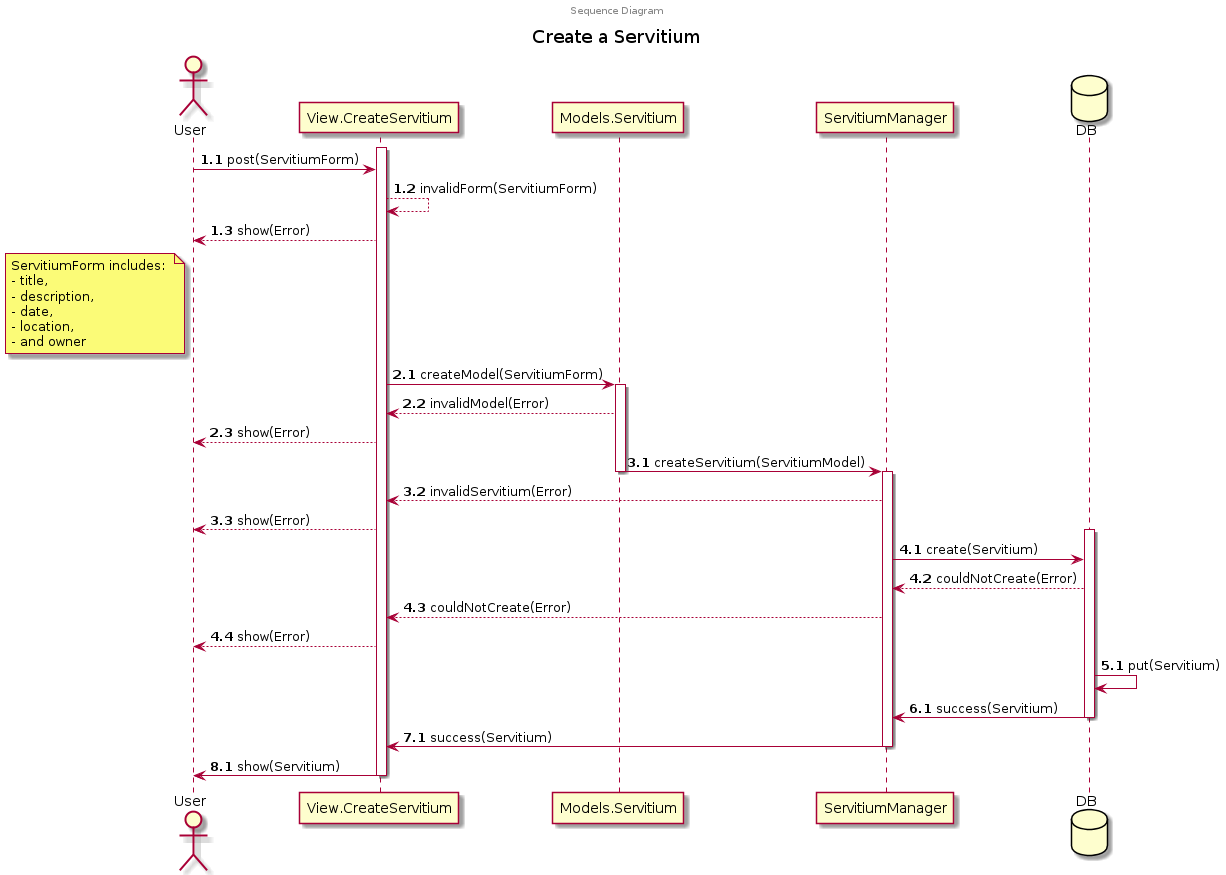

The diagram above was rendered by PlantUML. Its source (embedded in the PNG):
@startuml
autonumber 1.1

center header
Sequence Diagram
endheader

title Create a Servitium


actor User as us

participant View.CreateServitium as creSer
participant Models.Servitium as modSer
participant ServitiumManager as serMan
database DB

activate creSer

us -> creSer: post(ServitiumForm)
creSer --> creSer: invalidForm(ServitiumForm)
creSer --> us: show(Error)

note left of us
ServitiumForm includes: 
- title, 
- description, 
- date, 
- location, 
- and owner
end note

autonumber inc A
creSer -> modSer: createModel(ServitiumForm)
activate modSer

modSer --> creSer: invalidModel(Error)
creSer --> us: show(Error)

autonumber inc A
modSer -> serMan: createServitium(ServitiumModel)
deactivate modSer


activate serMan
serMan --> creSer: invalidServitium(Error)
creSer --> us: show(Error)


autonumber inc A
activate DB
serMan -> DB: create(Servitium)
DB --> serMan: couldNotCreate(Error)
serMan --> creSer: couldNotCreate(Error)
creSer --> us: show(Error)

autonumber inc A
DB -> DB: put(Servitium)

autonumber inc A
DB -> serMan: success(Servitium)


deactivate DB

autonumber inc A
serMan -> creSer: success(Servitium)
deactivate serMan

autonumber inc A
creSer -> us: show(Servitium)
deactivate creSer
@enduml